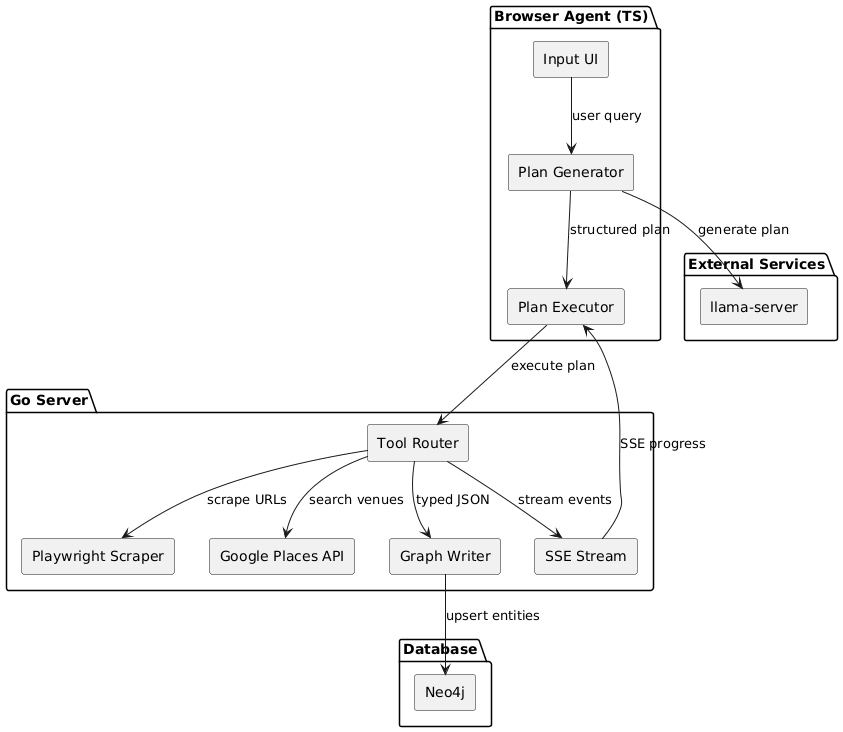

The diagram above was rendered by PlantUML. Its source (embedded in the PNG):
@startuml system_architecture
skinparam componentStyle rectangle

package "Browser Agent (TS)" {
  [Input UI] as input_ui
  [Plan Generator] as plan_gen
  [Plan Executor] as plan_exec
}

package "External Services" {
  [llama-server] as llama
}

package "Go Server" {
  [Tool Router] as tool_router
  [Playwright Scraper] as playwright
  [Google Places API] as google_places
  [Graph Writer] as graph_writer
  [SSE Stream] as sse
}

package "Database" {
  [Neo4j] as neo4j
}

' Browser internal flow
input_ui --> plan_gen : "user query"
plan_gen --> llama : "generate plan"
plan_gen --> plan_exec : "structured plan"

' Browser to Go server
plan_exec --> tool_router : "execute plan"
sse --> plan_exec : "SSE progress"

' Go server internals
tool_router --> playwright : "scrape URLs"
tool_router --> google_places : "search venues"
tool_router --> graph_writer : "typed JSON"
graph_writer --> neo4j : "upsert entities"
tool_router --> sse : "stream events"

@enduml